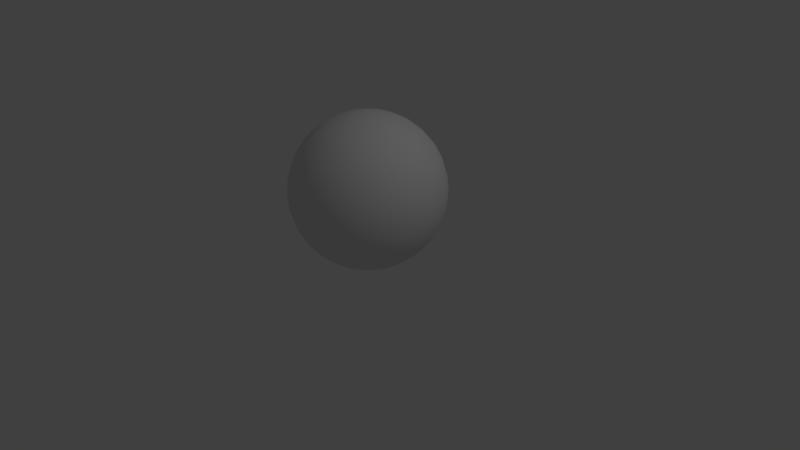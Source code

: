 # Source: BeachBall.blend  (saved by Blender 2.78.0; exported with 4.5.12 LTS)
import bpy
from mathutils import Matrix  # noqa: F401  (used for matrix-valued properties, if any)

bpy.ops.wm.read_factory_settings(use_empty=True)
scene = bpy.context.scene
scene.name = 'Scene'

# ---- collections
col_collection_1 = bpy.data.collections.new('Collection 1'); scene.collection.children.link(col_collection_1)

# ---- materials (node trees are filled in below, after node groups)
mat_material_001 = bpy.data.materials.new('Material.001')
mat_material_001.alpha_threshold = 0.0
mat_material_001.use_transparent_shadow = False
mat_material_001.roughness = 0.5

# ---- material node trees

# ---- world
world_world = bpy.data.worlds.new('World'); scene.world = world_world
world_world.color = (0.05088, 0.05088, 0.05088)
world_world.use_sun_shadow = False
world_world.sun_shadow_jitter_overblur = 0.0
world_world.cycles.sampling_method = 'MANUAL'

# ---- cameras
cam_camera = bpy.data.cameras.new('Camera')
cam_camera.clip_end = 100.0
cam_camera.lens = 35.0
cam_camera.sensor_width = 32.0
cam_camera.sensor_height = 18.0
cam_camera.ortho_scale = 7.314
cam_camera.dof.focus_distance = 0.0
cam_camera.dof.aperture_fstop = 128.0

# ---- lights
light_lamp = bpy.data.lights.new('Lamp', 'POINT')
light_lamp.transmission_factor = 0.0
light_lamp.cutoff_distance = 30.0
light_lamp.energy = 100.0
light_lamp.shadow_buffer_clip_start = 1.001
light_lamp.shadow_soft_size = 0.1
light_lamp.shadow_maximum_resolution = 0.006
light_lamp.use_absolute_resolution = True

# ---- meshes
me_sphere = bpy.data.meshes.new('Sphere')
me_sphere.from_pydata([(0.03806, 0.1913, 0.9808), (0.07466, 0.3753, 0.9239), (0.1084, 0.5449, 0.8315), (0.1379, 0.6935, 0.7071), (0.1622, 0.8155, 0.5556), (0.1802, 0.9061, 0.3827), (0.1913, 0.9619, 0.1951), (0.1951, 0.9808, 7.55e-08), (0.1913, 0.9619, -0.1951), (0.1802, 0.9061, -0.3827), (0.1622, 0.8155, -0.5556), (0.1379, 0.6935, -0.7071), (0.1084, 0.5449, -0.8315), (0.07466, 0.3753, -0.9239), (0.03806, 0.1913, -0.9808), (0.07466, 0.1802, 0.9808), (0.1464, 0.3536, 0.9239), (0.2126, 0.5133, 0.8315), (0.2706, 0.6533, 0.7071), (0.3182, 0.7682, 0.5556), (0.3536, 0.8536, 0.3827), (0.3753, 0.9061, 0.1951), (0.3827, 0.9239, 7.55e-08), (0.3753, 0.9061, -0.1951), (0.3536, 0.8536, -0.3827), (0.3182, 0.7682, -0.5556), (0.2706, 0.6533, -0.7071), (0.2126, 0.5133, -0.8315), (0.1464, 0.3536, -0.9239), (0.07466, 0.1802, -0.9808), (0.1084, 0.1622, 0.9808), (0.2126, 0.3182, 0.9239), (0.3087, 0.4619, 0.8315), (0.3928, 0.5879, 0.7071), (0.4619, 0.6913, 0.5556), (0.5133, 0.7682, 0.3827), (0.5449, 0.8155, 0.1951), (0.5556, 0.8315, 7.55e-08), (0.5449, 0.8155, -0.1951), (0.5133, 0.7682, -0.3827), (0.4619, 0.6913, -0.5556), (0.3928, 0.5879, -0.7071), (0.3087, 0.4619, -0.8315), (0.2126, 0.3182, -0.9239), (0.1084, 0.1622, -0.9808), (0.1379, 0.1379, 0.9808), (0.2706, 0.2706, 0.9239), (0.3928, 0.3928, 0.8315), (0.5, 0.5, 0.7071), (0.5879, 0.5879, 0.5556), (0.6533, 0.6533, 0.3827), (0.6935, 0.6935, 0.1951), (0.7071, 0.7071, 7.55e-08), (0.6935, 0.6935, -0.1951), (0.6533, 0.6533, -0.3827), (0.5879, 0.5879, -0.5556), (0.5, 0.5, -0.7071), (0.3928, 0.3928, -0.8315), (0.2706, 0.2706, -0.9239), (0.1379, 0.1379, -0.9808), (0.1622, 0.1084, 0.9808), (0.3182, 0.2126, 0.9239), (0.4619, 0.3087, 0.8315), (0.5879, 0.3928, 0.7071), (0.6913, 0.4619, 0.5556), (0.7682, 0.5133, 0.3827), (0.8155, 0.5449, 0.1951), (0.8315, 0.5556, 7.55e-08), (0.8155, 0.5449, -0.1951), (0.7682, 0.5133, -0.3827), (0.6913, 0.4619, -0.5556), (0.5879, 0.3928, -0.7071), (0.4619, 0.3087, -0.8315), (0.3182, 0.2126, -0.9239), (0.1622, 0.1084, -0.9808), (0.0, -3.258e-07, -1.0), (0.1802, 0.07466, 0.9808), (0.3536, 0.1464, 0.9239), (0.5133, 0.2126, 0.8315), (0.6533, 0.2706, 0.7071), (0.7682, 0.3182, 0.5556), (0.8536, 0.3536, 0.3827), (0.9061, 0.3753, 0.1951), (0.9239, 0.3827, 7.55e-08), (0.9061, 0.3753, -0.1951), (0.8536, 0.3536, -0.3827), (0.7682, 0.3182, -0.5556), (0.6533, 0.2706, -0.7071), (0.5133, 0.2126, -0.8315), (0.3536, 0.1464, -0.9239), (0.1802, 0.07466, -0.9808), (0.1913, 0.03806, 0.9808), (0.3753, 0.07466, 0.9239), (0.5449, 0.1084, 0.8315), (0.6935, 0.1379, 0.7071), (0.8155, 0.1622, 0.5556), (0.9061, 0.1802, 0.3827), (0.9619, 0.1913, 0.1951), (0.9808, 0.1951, 7.55e-08), (0.9619, 0.1913, -0.1951), (0.9061, 0.1802, -0.3827), (0.8155, 0.1622, -0.5556), (0.6935, 0.1379, -0.7071), (0.5449, 0.1084, -0.8315), (0.3753, 0.07466, -0.9239), (0.1913, 0.03806, -0.9808), (0.1951, -3.266e-07, 0.9808), (0.3827, -3.192e-07, 0.9239), (0.5556, -3.117e-07, 0.8315), (0.7071, -3.192e-07, 0.7071), (0.8315, -3.341e-07, 0.5556), (0.9239, -2.745e-07, 0.3827), (0.9808, -3.937e-07, 0.1951), (1.0, -3.788e-07, 7.55e-08), (0.9808, -3.937e-07, -0.1951), (0.9239, -2.298e-07, -0.3827), (0.8315, -3.341e-07, -0.5556), (0.7071, -3.192e-07, -0.7071), (0.5556, -3.415e-07, -0.8315), (0.3827, -3.043e-07, -0.9239), (0.1951, -3.08e-07, -0.9808), (0.1913, -0.03806, 0.9808), (0.3753, -0.07466, 0.9239), (0.5449, -0.1084, 0.8315), (0.6935, -0.138, 0.7071), (0.8155, -0.1622, 0.5556), (0.9061, -0.1802, 0.3827), (0.9619, -0.1913, 0.1951), (0.9808, -0.1951, 7.55e-08), (0.9619, -0.1913, -0.1951), (0.9061, -0.1802, -0.3827), (0.8155, -0.1622, -0.5556), (0.6935, -0.138, -0.7071), (0.5449, -0.1084, -0.8315), (0.3753, -0.07466, -0.9239), (0.1913, -0.03806, -0.9808), (0.1802, -0.07466, 0.9808), (0.3536, -0.1464, 0.9239), (0.5133, -0.2126, 0.8315), (0.6533, -0.2706, 0.7071), (0.7682, -0.3182, 0.5556), (0.8536, -0.3536, 0.3827), (0.9061, -0.3753, 0.1951), (0.9239, -0.3827, 7.55e-08), (0.9061, -0.3753, -0.1951), (0.8536, -0.3536, -0.3827), (0.7682, -0.3182, -0.5556), (0.6533, -0.2706, -0.7071), (0.5133, -0.2126, -0.8315), (0.3536, -0.1464, -0.9239), (0.1802, -0.07466, -0.9808), (0.1622, -0.1084, 0.9808), (0.3182, -0.2126, 0.9239), (0.4619, -0.3087, 0.8315), (0.5879, -0.3928, 0.7071), (0.6913, -0.4619, 0.5556), (0.7682, -0.5133, 0.3827), (0.8155, -0.5449, 0.1951), (0.8315, -0.5556, 7.55e-08), (0.8155, -0.5449, -0.1951), (0.7682, -0.5133, -0.3827), (0.6913, -0.4619, -0.5556), (0.5879, -0.3928, -0.7071), (0.4619, -0.3087, -0.8315), (0.3182, -0.2126, -0.9239), (0.1622, -0.1084, -0.9808), (0.1379, -0.138, 0.9808), (0.2706, -0.2706, 0.9239), (0.3928, -0.3928, 0.8315), (0.5, -0.5, 0.7071), (0.5879, -0.5879, 0.5556), (0.6533, -0.6533, 0.3827), (0.6935, -0.6935, 0.1951), (0.7071, -0.7071, 7.55e-08), (0.6935, -0.6935, -0.1951), (0.6533, -0.6533, -0.3827), (0.5879, -0.5879, -0.5556), (0.5, -0.5, -0.7071), (0.3928, -0.3928, -0.8315), (0.2706, -0.2706, -0.9239), (0.1379, -0.138, -0.9808), (0.1084, -0.1622, 0.9808), (0.2126, -0.3182, 0.9239), (0.3087, -0.4619, 0.8315), (0.3928, -0.5879, 0.7071), (0.4619, -0.6913, 0.5556), (0.5133, -0.7682, 0.3827), (0.5449, -0.8155, 0.1951), (0.5556, -0.8315, 7.55e-08), (0.5449, -0.8155, -0.1951), (0.5133, -0.7682, -0.3827), (0.4619, -0.6913, -0.5556), (0.3928, -0.5879, -0.7071), (0.3087, -0.4619, -0.8315), (0.2126, -0.3182, -0.9239), (0.1084, -0.1622, -0.9808), (0.07466, -0.1802, 0.9808), (0.1464, -0.3536, 0.9239), (0.2126, -0.5133, 0.8315), (0.2706, -0.6533, 0.7071), (0.3182, -0.7682, 0.5556), (0.3536, -0.8536, 0.3827), (0.3753, -0.9061, 0.1951), (0.3827, -0.9239, 7.55e-08), (0.3753, -0.9061, -0.1951), (0.3536, -0.8536, -0.3827), (0.3182, -0.7682, -0.5556), (0.2706, -0.6533, -0.7071), (0.2126, -0.5133, -0.8315), (0.1464, -0.3536, -0.9239), (0.07466, -0.1802, -0.9808), (0.03806, -0.1913, 0.9808), (0.07466, -0.3753, 0.9239), (0.1084, -0.5449, 0.8315), (0.1379, -0.6935, 0.7071), (0.1622, -0.8155, 0.5556), (0.1802, -0.9061, 0.3827), (0.1913, -0.9619, 0.1951), (0.1951, -0.9808, 7.55e-08), (0.1913, -0.9619, -0.1951), (0.1802, -0.9061, -0.3827), (0.1622, -0.8155, -0.5556), (0.1379, -0.6935, -0.7071), (0.1084, -0.5449, -0.8315), (0.07466, -0.3753, -0.9239), (0.03806, -0.1913, -0.9808), (-7.212e-09, -0.1951, 0.9808), (4.122e-08, -0.3827, 0.9239), (2.632e-08, -0.5556, 0.8315), (-2.584e-08, -0.7071, 0.7071), (-8.544e-08, -0.8315, 0.5556), (6.357e-08, -0.9239, 0.3827), (-8.544e-08, -0.9808, 0.1951), (-1.003e-07, -1.0, 7.55e-08), (-8.544e-08, -0.9808, -0.1951), (6.357e-08, -0.9239, -0.3827), (-8.544e-08, -0.8315, -0.5556), (-2.584e-08, -0.7071, -0.7071), (-1.094e-08, -0.5556, -0.8315), (3.964e-09, -0.3827, -0.9239), (3.964e-09, -0.1951, -0.9808), (-0.03806, -0.1913, 0.9808), (-0.07466, -0.3753, 0.9239), (-0.1084, -0.5449, 0.8315), (-0.1379, -0.6935, 0.7071), (-0.1622, -0.8155, 0.5556), (-0.1802, -0.9061, 0.3827), (-0.1913, -0.9619, 0.1951), (-0.1951, -0.9808, 7.55e-08), (-0.1913, -0.9619, -0.1951), (-0.1802, -0.9061, -0.3827), (-0.1622, -0.8155, -0.5556), (-0.1379, -0.6935, -0.7071), (-0.1084, -0.5449, -0.8315), (-0.07466, -0.3753, -0.9239), (-0.03806, -0.1913, -0.9808), (-0.07466, -0.1802, 0.9808), (-0.1464, -0.3536, 0.9239), (-0.2126, -0.5133, 0.8315), (-0.2706, -0.6533, 0.7071), (-0.3182, -0.7682, 0.5556), (-0.3536, -0.8536, 0.3827), (-0.3753, -0.9061, 0.1951), (-0.3827, -0.9239, 7.55e-08), (-0.3753, -0.9061, -0.1951), (-0.3536, -0.8536, -0.3827), (-0.3182, -0.7682, -0.5556), (-0.2706, -0.6533, -0.7071), (-0.2126, -0.5133, -0.8315), (-0.1464, -0.3536, -0.9239), (-0.07466, -0.1802, -0.9808), (-1.81e-07, -5.968e-07, 1.0), (-0.1084, -0.1622, 0.9808), (-0.2126, -0.3182, 0.9239), (-0.3087, -0.4619, 0.8315), (-0.3928, -0.5879, 0.7071), (-0.4619, -0.6913, 0.5556), (-0.5133, -0.7682, 0.3827), (-0.5449, -0.8155, 0.1951), (-0.5556, -0.8315, 7.55e-08), (-0.5449, -0.8155, -0.1951), (-0.5133, -0.7682, -0.3827), (-0.4619, -0.6913, -0.5556), (-0.3928, -0.5879, -0.7071), (-0.3087, -0.4619, -0.8315), (-0.2126, -0.3182, -0.9239), (-0.1084, -0.1622, -0.9808), (-0.1379, -0.138, 0.9808), (-0.2706, -0.2706, 0.9239), (-0.3928, -0.3928, 0.8315), (-0.5, -0.5, 0.7071), (-0.5879, -0.5879, 0.5556), (-0.6533, -0.6533, 0.3827), (-0.6935, -0.6935, 0.1951), (-0.7071, -0.7071, 7.55e-08), (-0.6935, -0.6935, -0.1951), (-0.6533, -0.6533, -0.3827), (-0.5879, -0.5879, -0.5556), (-0.5, -0.5, -0.7071), (-0.3928, -0.3928, -0.8315), (-0.2706, -0.2706, -0.9239), (-0.1379, -0.1379, -0.9808), (-0.1622, -0.1084, 0.9808), (-0.3182, -0.2126, 0.9239), (-0.4619, -0.3087, 0.8315), (-0.5879, -0.3928, 0.7071), (-0.6913, -0.4619, 0.5556), (-0.7682, -0.5133, 0.3827), (-0.8155, -0.5449, 0.1951), (-0.8315, -0.5556, 7.55e-08), (-0.8155, -0.5449, -0.1951), (-0.7682, -0.5133, -0.3827), (-0.6913, -0.4619, -0.5556), (-0.5879, -0.3928, -0.7071), (-0.4619, -0.3087, -0.8315), (-0.3182, -0.2126, -0.9239), (-0.1622, -0.1084, -0.9808), (-0.1802, -0.07466, 0.9808), (-0.3536, -0.1464, 0.9239), (-0.5133, -0.2126, 0.8315), (-0.6533, -0.2706, 0.7071), (-0.7682, -0.3182, 0.5556), (-0.8536, -0.3536, 0.3827), (-0.9061, -0.3753, 0.1951), (-0.9239, -0.3827, 7.55e-08), (-0.9061, -0.3753, -0.1951), (-0.8536, -0.3536, -0.3827), (-0.7682, -0.3182, -0.5556), (-0.6533, -0.2706, -0.7071), (-0.5133, -0.2126, -0.8315), (-0.3536, -0.1464, -0.9239), (-0.1802, -0.07466, -0.9808), (-0.1913, -0.03806, 0.9808), (-0.3753, -0.07466, 0.9239), (-0.5449, -0.1084, 0.8315), (-0.6935, -0.1379, 0.7071), (-0.8155, -0.1622, 0.5556), (-0.9061, -0.1802, 0.3827), (-0.9619, -0.1913, 0.1951), (-0.9808, -0.1951, 7.55e-08), (-0.9619, -0.1913, -0.1951), (-0.9061, -0.1802, -0.3827), (-0.8155, -0.1622, -0.5556), (-0.6935, -0.1379, -0.7071), (-0.5449, -0.1084, -0.8315), (-0.3753, -0.07466, -0.9239), (-0.1913, -0.03806, -0.9808), (-0.1951, -3.117e-07, 0.9808), (-0.3827, -2.819e-07, 0.9239), (-0.5556, -2.819e-07, 0.8315), (-0.7071, -1.851e-07, 0.7071), (-0.8315, -1.404e-07, 0.5556), (-0.9239, -3.192e-07, 0.3827), (-0.9808, -9.567e-08, 0.1951), (-1.0, -1.404e-07, 7.55e-08), (-0.9808, -9.567e-08, -0.1951), (-0.9239, -3.192e-07, -0.3827), (-0.8315, -1.404e-07, -0.5556), (-0.7071, -1.851e-07, -0.7071), (-0.5556, -2.596e-07, -0.8315), (-0.3827, -2.521e-07, -0.9239), (-0.1951, -3.155e-07, -0.9808), (-0.1913, 0.03806, 0.9808), (-0.3753, 0.07466, 0.9239), (-0.5449, 0.1084, 0.8315), (-0.6935, 0.1379, 0.7071), (-0.8155, 0.1622, 0.5556), (-0.9061, 0.1802, 0.3827), (-0.9619, 0.1913, 0.1951), (-0.9808, 0.1951, 7.55e-08), (-0.9619, 0.1913, -0.1951), (-0.9061, 0.1802, -0.3827), (-0.8155, 0.1622, -0.5556), (-0.6935, 0.1379, -0.7071), (-0.5449, 0.1084, -0.8315), (-0.3753, 0.07466, -0.9239), (-0.1913, 0.03806, -0.9808), (-0.1802, 0.07466, 0.9808), (-0.3536, 0.1464, 0.9239), (-0.5133, 0.2126, 0.8315), (-0.6533, 0.2706, 0.7071), (-0.7682, 0.3182, 0.5556), (-0.8536, 0.3536, 0.3827), (-0.9061, 0.3753, 0.1951), (-0.9239, 0.3827, 7.55e-08), (-0.9061, 0.3753, -0.1951), (-0.8536, 0.3536, -0.3827), (-0.7682, 0.3182, -0.5556), (-0.6533, 0.2706, -0.7071), (-0.5133, 0.2126, -0.8315), (-0.3536, 0.1464, -0.9239), (-0.1802, 0.07466, -0.9808), (-0.1622, 0.1084, 0.9808), (-0.3182, 0.2126, 0.9239), (-0.4619, 0.3087, 0.8315), (-0.5879, 0.3928, 0.7071), (-0.6913, 0.4619, 0.5556), (-0.7682, 0.5133, 0.3827), (-0.8155, 0.5449, 0.1951), (-0.8315, 0.5556, 7.55e-08), (-0.8155, 0.5449, -0.1951), (-0.7682, 0.5133, -0.3827), (-0.6913, 0.4619, -0.5556), (-0.5879, 0.3928, -0.7071), (-0.4619, 0.3087, -0.8315), (-0.3182, 0.2126, -0.9239), (-0.1622, 0.1084, -0.9808), (-0.1379, 0.1379, 0.9808), (-0.2706, 0.2706, 0.9239), (-0.3928, 0.3928, 0.8315), (-0.5, 0.5, 0.7071), (-0.5879, 0.5879, 0.5556), (-0.6533, 0.6533, 0.3827), (-0.6935, 0.6935, 0.1951), (-0.7071, 0.7071, 7.55e-08), (-0.6935, 0.6935, -0.1951), (-0.6533, 0.6533, -0.3827), (-0.5879, 0.5879, -0.5556), (-0.5, 0.5, -0.7071), (-0.3928, 0.3928, -0.8315), (-0.2706, 0.2706, -0.9239), (-0.1379, 0.1379, -0.9808), (-0.1084, 0.1622, 0.9808), (-0.2126, 0.3182, 0.9239), (-0.3087, 0.4619, 0.8315), (-0.3928, 0.5879, 0.7071), (-0.4619, 0.6913, 0.5556), (-0.5133, 0.7682, 0.3827), (-0.5449, 0.8155, 0.1951), (-0.5556, 0.8315, 7.55e-08), (-0.5449, 0.8155, -0.1951), (-0.5133, 0.7682, -0.3827), (-0.4619, 0.6913, -0.5556), (-0.3928, 0.5879, -0.7071), (-0.3087, 0.4619, -0.8315), (-0.2126, 0.3182, -0.9239), (-0.1084, 0.1622, -0.9808), (-0.07466, 0.1802, 0.9808), (-0.1464, 0.3536, 0.9239), (-0.2126, 0.5133, 0.8315), (-0.2706, 0.6533, 0.7071), (-0.3182, 0.7682, 0.5556), (-0.3536, 0.8536, 0.3827), (-0.3753, 0.9061, 0.1951), (-0.3827, 0.9239, 7.55e-08), (-0.3753, 0.9061, -0.1951), (-0.3536, 0.8536, -0.3827), (-0.3182, 0.7682, -0.5556), (-0.2706, 0.6533, -0.7071), (-0.2126, 0.5133, -0.8315), (-0.1464, 0.3536, -0.9239), (-0.07466, 0.1802, -0.9808), (-0.03806, 0.1913, 0.9808), (-0.07466, 0.3753, 0.9239), (-0.1084, 0.5449, 0.8315), (-0.1379, 0.6935, 0.7071), (-0.1622, 0.8155, 0.5556), (-0.1802, 0.9061, 0.3827), (-0.1913, 0.9619, 0.1951), (-0.1951, 0.9808, 7.55e-08), (-0.1913, 0.9619, -0.1951), (-0.1802, 0.9061, -0.3827), (-0.1622, 0.8155, -0.5556), (-0.1379, 0.6935, -0.7071), (-0.1084, 0.5449, -0.8315), (-0.07466, 0.3753, -0.9239), (-0.03806, 0.1913, -0.9808), (3.749e-08, 0.1951, 0.9808), (7.847e-08, 0.3827, 0.9239), (1.083e-07, 0.5556, 0.8315), (1.53e-07, 0.7071, 0.7071), (2.722e-07, 0.8315, 0.5556), (6.357e-08, 0.9239, 0.3827), (2.573e-07, 0.9808, 0.1951), (2.722e-07, 1.0, 7.55e-08), (2.573e-07, 0.9808, -0.1951), (6.357e-08, 0.9239, -0.3827), (2.722e-07, 0.8315, -0.5556), (1.53e-07, 0.7071, -0.7071), (1.232e-07, 0.5556, -0.8315), (7.847e-08, 0.3827, -0.9239), (1.514e-08, 0.1951, -0.9808)], [], [(480, 479, 12, 13), (473, 472, 5, 6), (481, 480, 13, 14), (474, 473, 6, 7), (467, 271, 0), (75, 481, 14), (475, 474, 7, 8), (468, 467, 0, 1), (476, 475, 8, 9), (469, 468, 1, 2), (477, 476, 9, 10), (470, 469, 2, 3), (478, 477, 10, 11), (471, 470, 3, 4), (479, 478, 11, 12), (472, 471, 4, 5), (12, 11, 26, 27), (5, 4, 19, 20), (13, 12, 27, 28), (6, 5, 20, 21), (14, 13, 28, 29), (7, 6, 21, 22), (0, 271, 15), (75, 14, 29), (8, 7, 22, 23), (1, 0, 15, 16), (9, 8, 23, 24), (2, 1, 16, 17), (10, 9, 24, 25), (3, 2, 17, 18), (11, 10, 25, 26), (4, 3, 18, 19), (16, 15, 30, 31), (24, 23, 38, 39), (17, 16, 31, 32), (25, 24, 39, 40), (18, 17, 32, 33), (26, 25, 40, 41), (19, 18, 33, 34), (27, 26, 41, 42), (20, 19, 34, 35), (28, 27, 42, 43), (21, 20, 35, 36), (29, 28, 43, 44), (22, 21, 36, 37), (15, 271, 30), (75, 29, 44), (23, 22, 37, 38), (35, 34, 49, 50), (43, 42, 57, 58), (36, 35, 50, 51), (44, 43, 58, 59), (37, 36, 51, 52), (30, 271, 45), (75, 44, 59), (38, 37, 52, 53), (31, 30, 45, 46), (39, 38, 53, 54), (32, 31, 46, 47), (40, 39, 54, 55), (33, 32, 47, 48), (41, 40, 55, 56), (34, 33, 48, 49), (42, 41, 56, 57), (54, 53, 68, 69), (47, 46, 61, 62), (55, 54, 69, 70), (48, 47, 62, 63), (56, 55, 70, 71), (49, 48, 63, 64), (57, 56, 71, 72), (50, 49, 64, 65), (58, 57, 72, 73), (51, 50, 65, 66), (59, 58, 73, 74), (52, 51, 66, 67), (45, 271, 60), (75, 59, 74), (53, 52, 67, 68), (46, 45, 60, 61), (73, 72, 88, 89), (66, 65, 81, 82), (74, 73, 89, 90), (67, 66, 82, 83), (60, 271, 76), (75, 74, 90), (68, 67, 83, 84), (61, 60, 76, 77), (69, 68, 84, 85), (62, 61, 77, 78), (70, 69, 85, 86), (63, 62, 78, 79), (71, 70, 86, 87), (64, 63, 79, 80), (72, 71, 87, 88), (65, 64, 80, 81), (86, 85, 100, 101), (79, 78, 93, 94), (87, 86, 101, 102), (80, 79, 94, 95), (88, 87, 102, 103), (81, 80, 95, 96), (89, 88, 103, 104), (82, 81, 96, 97), (90, 89, 104, 105), (83, 82, 97, 98), (76, 271, 91), (75, 90, 105), (84, 83, 98, 99), (77, 76, 91, 92), (85, 84, 99, 100), (78, 77, 92, 93), (105, 104, 119, 120), (98, 97, 112, 113), (91, 271, 106), (75, 105, 120), (99, 98, 113, 114), (92, 91, 106, 107), (100, 99, 114, 115), (93, 92, 107, 108), (101, 100, 115, 116), (94, 93, 108, 109), (102, 101, 116, 117), (95, 94, 109, 110), (103, 102, 117, 118), (96, 95, 110, 111), (104, 103, 118, 119), (97, 96, 111, 112), (109, 108, 123, 124), (117, 116, 131, 132), (110, 109, 124, 125), (118, 117, 132, 133), (111, 110, 125, 126), (119, 118, 133, 134), (112, 111, 126, 127), (120, 119, 134, 135), (113, 112, 127, 128), (106, 271, 121), (75, 120, 135), (114, 113, 128, 129), (107, 106, 121, 122), (115, 114, 129, 130), (108, 107, 122, 123), (116, 115, 130, 131), (128, 127, 142, 143), (121, 271, 136), (75, 135, 150), (129, 128, 143, 144), (122, 121, 136, 137), (130, 129, 144, 145), (123, 122, 137, 138), (131, 130, 145, 146), (124, 123, 138, 139), (132, 131, 146, 147), (125, 124, 139, 140), (133, 132, 147, 148), (126, 125, 140, 141), (134, 133, 148, 149), (127, 126, 141, 142), (135, 134, 149, 150), (147, 146, 161, 162), (140, 139, 154, 155), (148, 147, 162, 163), (141, 140, 155, 156), (149, 148, 163, 164), (142, 141, 156, 157), (150, 149, 164, 165), (143, 142, 157, 158), (136, 271, 151), (75, 150, 165), (144, 143, 158, 159), (137, 136, 151, 152), (145, 144, 159, 160), (138, 137, 152, 153), (146, 145, 160, 161), (139, 138, 153, 154), (151, 271, 166), (75, 165, 180), (159, 158, 173, 174), (152, 151, 166, 167), (160, 159, 174, 175), (153, 152, 167, 168), (161, 160, 175, 176), (154, 153, 168, 169), (162, 161, 176, 177), (155, 154, 169, 170), (163, 162, 177, 178), (156, 155, 170, 171), (164, 163, 178, 179), (157, 156, 171, 172), (165, 164, 179, 180), (158, 157, 172, 173), (170, 169, 184, 185), (178, 177, 192, 193), (171, 170, 185, 186), (179, 178, 193, 194), (172, 171, 186, 187), (180, 179, 194, 195), (173, 172, 187, 188), (166, 271, 181), (75, 180, 195), (174, 173, 188, 189), (167, 166, 181, 182), (175, 174, 189, 190), (168, 167, 182, 183), (176, 175, 190, 191), (169, 168, 183, 184), (177, 176, 191, 192), (189, 188, 203, 204), (182, 181, 196, 197), (190, 189, 204, 205), (183, 182, 197, 198), (191, 190, 205, 206), (184, 183, 198, 199), (192, 191, 206, 207), (185, 184, 199, 200), (193, 192, 207, 208), (186, 185, 200, 201), (194, 193, 208, 209), (187, 186, 201, 202), (195, 194, 209, 210), (188, 187, 202, 203), (181, 271, 196), (75, 195, 210), (208, 207, 222, 223), (201, 200, 215, 216), (209, 208, 223, 224), (202, 201, 216, 217), (210, 209, 224, 225), (203, 202, 217, 218), (196, 271, 211), (75, 210, 225), (204, 203, 218, 219), (197, 196, 211, 212), (205, 204, 219, 220), (198, 197, 212, 213), (206, 205, 220, 221), (199, 198, 213, 214), (207, 206, 221, 222), (200, 199, 214, 215), (220, 219, 234, 235), (213, 212, 227, 228), (221, 220, 235, 236), (214, 213, 228, 229), (222, 221, 236, 237), (215, 214, 229, 230), (223, 222, 237, 238), (216, 215, 230, 231), (224, 223, 238, 239), (217, 216, 231, 232), (225, 224, 239, 240), (218, 217, 232, 233), (211, 271, 226), (75, 225, 240), (219, 218, 233, 234), (212, 211, 226, 227), (239, 238, 253, 254), (232, 231, 246, 247), (240, 239, 254, 255), (233, 232, 247, 248), (226, 271, 241), (75, 240, 255), (234, 233, 248, 249), (227, 226, 241, 242), (235, 234, 249, 250), (228, 227, 242, 243), (236, 235, 250, 251), (229, 228, 243, 244), (237, 236, 251, 252), (230, 229, 244, 245), (238, 237, 252, 253), (231, 230, 245, 246), (243, 242, 257, 258), (251, 250, 265, 266), (244, 243, 258, 259), (252, 251, 266, 267), (245, 244, 259, 260), (253, 252, 267, 268), (246, 245, 260, 261), (254, 253, 268, 269), (247, 246, 261, 262), (255, 254, 269, 270), (248, 247, 262, 263), (241, 271, 256), (75, 255, 270), (249, 248, 263, 264), (242, 241, 256, 257), (250, 249, 264, 265), (262, 261, 277, 278), (270, 269, 285, 286), (263, 262, 278, 279), (256, 271, 272), (75, 270, 286), (264, 263, 279, 280), (257, 256, 272, 273), (265, 264, 280, 281), (258, 257, 273, 274), (266, 265, 281, 282), (259, 258, 274, 275), (267, 266, 282, 283), (260, 259, 275, 276), (268, 267, 283, 284), (261, 260, 276, 277), (269, 268, 284, 285), (282, 281, 296, 297), (275, 274, 289, 290), (283, 282, 297, 298), (276, 275, 290, 291), (284, 283, 298, 299), (277, 276, 291, 292), (285, 284, 299, 300), (278, 277, 292, 293), (286, 285, 300, 301), (279, 278, 293, 294), (272, 271, 287), (75, 286, 301), (280, 279, 294, 295), (273, 272, 287, 288), (281, 280, 295, 296), (274, 273, 288, 289), (301, 300, 315, 316), (294, 293, 308, 309), (287, 271, 302), (75, 301, 316), (295, 294, 309, 310), (288, 287, 302, 303), (296, 295, 310, 311), (289, 288, 303, 304), (297, 296, 311, 312), (290, 289, 304, 305), (298, 297, 312, 313), (291, 290, 305, 306), (299, 298, 313, 314), (292, 291, 306, 307), (300, 299, 314, 315), (293, 292, 307, 308), (305, 304, 319, 320), (313, 312, 327, 328), (306, 305, 320, 321), (314, 313, 328, 329), (307, 306, 321, 322), (315, 314, 329, 330), (308, 307, 322, 323), (316, 315, 330, 331), (309, 308, 323, 324), (302, 271, 317), (75, 316, 331), (310, 309, 324, 325), (303, 302, 317, 318), (311, 310, 325, 326), (304, 303, 318, 319), (312, 311, 326, 327), (324, 323, 338, 339), (317, 271, 332), (75, 331, 346), (325, 324, 339, 340), (318, 317, 332, 333), (326, 325, 340, 341), (319, 318, 333, 334), (327, 326, 341, 342), (320, 319, 334, 335), (328, 327, 342, 343), (321, 320, 335, 336), (329, 328, 343, 344), (322, 321, 336, 337), (330, 329, 344, 345), (323, 322, 337, 338), (331, 330, 345, 346), (343, 342, 357, 358), (336, 335, 350, 351), (344, 343, 358, 359), (337, 336, 351, 352), (345, 344, 359, 360), (338, 337, 352, 353), (346, 345, 360, 361), (339, 338, 353, 354), (332, 271, 347), (75, 346, 361), (340, 339, 354, 355), (333, 332, 347, 348), (341, 340, 355, 356), (334, 333, 348, 349), (342, 341, 356, 357), (335, 334, 349, 350), (75, 361, 376), (355, 354, 369, 370), (348, 347, 362, 363), (356, 355, 370, 371), (349, 348, 363, 364), (357, 356, 371, 372), (350, 349, 364, 365), (358, 357, 372, 373), (351, 350, 365, 366), (359, 358, 373, 374), (352, 351, 366, 367), (360, 359, 374, 375), (353, 352, 367, 368), (361, 360, 375, 376), (354, 353, 368, 369), (347, 271, 362), (374, 373, 388, 389), (367, 366, 381, 382), (375, 374, 389, 390), (368, 367, 382, 383), (376, 375, 390, 391), (369, 368, 383, 384), (362, 271, 377), (75, 376, 391), (370, 369, 384, 385), (363, 362, 377, 378), (371, 370, 385, 386), (364, 363, 378, 379), (372, 371, 386, 387), (365, 364, 379, 380), (373, 372, 387, 388), (366, 365, 380, 381), (378, 377, 392, 393), (386, 385, 400, 401), (379, 378, 393, 394), (387, 386, 401, 402), (380, 379, 394, 395), (388, 387, 402, 403), (381, 380, 395, 396), (389, 388, 403, 404), (382, 381, 396, 397), (390, 389, 404, 405), (383, 382, 397, 398), (391, 390, 405, 406), (384, 383, 398, 399), (377, 271, 392), (75, 391, 406), (385, 384, 399, 400), (397, 396, 411, 412), (405, 404, 419, 420), (398, 397, 412, 413), (406, 405, 420, 421), (399, 398, 413, 414), (392, 271, 407), (75, 406, 421), (400, 399, 414, 415), (393, 392, 407, 408), (401, 400, 415, 416), (394, 393, 408, 409), (402, 401, 416, 417), (395, 394, 409, 410), (403, 402, 417, 418), (396, 395, 410, 411), (404, 403, 418, 419), (416, 415, 430, 431), (409, 408, 423, 424), (417, 416, 431, 432), (410, 409, 424, 425), (418, 417, 432, 433), (411, 410, 425, 426), (419, 418, 433, 434), (412, 411, 426, 427), (420, 419, 434, 435), (413, 412, 427, 428), (421, 420, 435, 436), (414, 413, 428, 429), (407, 271, 422), (75, 421, 436), (415, 414, 429, 430), (408, 407, 422, 423), (435, 434, 449, 450), (428, 427, 442, 443), (436, 435, 450, 451), (429, 428, 443, 444), (422, 271, 437), (75, 436, 451), (430, 429, 444, 445), (423, 422, 437, 438), (431, 430, 445, 446), (424, 423, 438, 439), (432, 431, 446, 447), (425, 424, 439, 440), (433, 432, 447, 448), (426, 425, 440, 441), (434, 433, 448, 449), (427, 426, 441, 442), (439, 438, 453, 454), (447, 446, 461, 462), (440, 439, 454, 455), (448, 447, 462, 463), (441, 440, 455, 456), (449, 448, 463, 464), (442, 441, 456, 457), (450, 449, 464, 465), (443, 442, 457, 458), (451, 450, 465, 466), (444, 443, 458, 459), (437, 271, 452), (75, 451, 466), (445, 444, 459, 460), (438, 437, 452, 453), (446, 445, 460, 461), (458, 457, 472, 473), (466, 465, 480, 481), (459, 458, 473, 474), (452, 271, 467), (75, 466, 481), (460, 459, 474, 475), (453, 452, 467, 468), (461, 460, 475, 476), (454, 453, 468, 469), (462, 461, 476, 477), (455, 454, 469, 470), (463, 462, 477, 478), (456, 455, 470, 471), (464, 463, 478, 479), (457, 456, 471, 472), (465, 464, 479, 480)])
me_sphere.polygons.foreach_set('use_smooth', [True] * 512)
_uv = me_sphere.uv_layers.new(name='UVMap')
_uv.uv.foreach_set('vector', [0.07671, 0.2995, 0.08019, 0.311, 0.07371, 0.3122, 0.07225, 0.3005, 0.08712, 0.3825, 0.0852, 0.3944, 0.07444, 0.3928, 0.07551, 0.3813, 0.07286, 0.2881, 0.07671, 0.2995, 0.07225, 0.3005, 0.07059, 0.2887, 0.088, 0.3703, 0.08712, 0.3825, 0.07551, 0.3813, 0.07621, 0.3699, 0.06583, 0.4502, 0.06089, 0.4608, 0.06367, 0.4495, 0.06882, 0.2768, 0.07286, 0.2881, 0.07059, 0.2887, 0.088, 0.3583, 0.088, 0.3703, 0.07621, 0.3699, 0.07646, 0.3585, 0.07061, 0.4395, 0.06583, 0.4502, 0.06367, 0.4495, 0.06636, 0.4381, 0.08716, 0.3463, 0.088, 0.3583, 0.07646, 0.3585, 0.07631, 0.347, 0.07507, 0.4286, 0.07061, 0.4395, 0.06636, 0.4381, 0.06884, 0.4268, 0.08552, 0.3344, 0.08716, 0.3463, 0.07631, 0.347, 0.07578, 0.3355, 0.07907, 0.4175, 0.07507, 0.4286, 0.06884, 0.4268, 0.07105, 0.4155, 0.08317, 0.3226, 0.08552, 0.3344, 0.07578, 0.3355, 0.0749, 0.3239, 0.08248, 0.4061, 0.07907, 0.4175, 0.07105, 0.4155, 0.07293, 0.4041, 0.08019, 0.311, 0.08317, 0.3226, 0.0749, 0.3239, 0.07371, 0.3122, 0.0852, 0.3944, 0.08248, 0.4061, 0.07293, 0.4041, 0.07444, 0.3928, 0.07371, 0.3122, 0.0749, 0.3239, 0.06668, 0.3241, 0.06718, 0.3125, 0.07444, 0.3928, 0.07293, 0.4041, 0.06348, 0.4033, 0.06397, 0.392, 0.07225, 0.3005, 0.07371, 0.3122, 0.06718, 0.3125, 0.0677, 0.3007, 0.07551, 0.3813, 0.07444, 0.3928, 0.06397, 0.392, 0.06443, 0.3807, 0.07059, 0.2887, 0.07225, 0.3005, 0.0677, 0.3007, 0.06826, 0.2888, 0.07621, 0.3699, 0.07551, 0.3813, 0.06443, 0.3807, 0.06488, 0.3695, 0.06367, 0.4495, 0.06089, 0.4608, 0.06142, 0.4492, 0.06882, 0.2768, 0.07059, 0.2887, 0.06826, 0.2888, 0.07646, 0.3585, 0.07621, 0.3699, 0.06488, 0.3695, 0.06532, 0.3583, 0.06636, 0.4381, 0.06367, 0.4495, 0.06142, 0.4492, 0.06195, 0.4375, 0.07631, 0.347, 0.07646, 0.3585, 0.06532, 0.3583, 0.06576, 0.347, 0.06884, 0.4268, 0.06636, 0.4381, 0.06195, 0.4375, 0.06247, 0.426, 0.07578, 0.3355, 0.07631, 0.347, 0.06576, 0.347, 0.06621, 0.3356, 0.07105, 0.4155, 0.06884, 0.4268, 0.06247, 0.426, 0.06298, 0.4146, 0.0749, 0.3239, 0.07578, 0.3355, 0.06621, 0.3356, 0.06668, 0.3241, 0.07293, 0.4041, 0.07105, 0.4155, 0.06298, 0.4146, 0.06348, 0.4033, 0.06195, 0.4375, 0.06142, 0.4492, 0.05915, 0.4493, 0.05751, 0.4377, 0.06576, 0.347, 0.06532, 0.3583, 0.05419, 0.3577, 0.05522, 0.3462, 0.06247, 0.426, 0.06195, 0.4375, 0.05751, 0.4377, 0.05607, 0.4262, 0.06621, 0.3356, 0.06576, 0.347, 0.05522, 0.3462, 0.05666, 0.3348, 0.06298, 0.4146, 0.06247, 0.426, 0.05607, 0.4262, 0.05488, 0.4148, 0.06668, 0.3241, 0.06621, 0.3356, 0.05666, 0.3348, 0.05848, 0.3232, 0.06348, 0.4033, 0.06298, 0.4146, 0.05488, 0.4148, 0.05401, 0.4034, 0.06718, 0.3125, 0.06668, 0.3241, 0.05848, 0.3232, 0.06068, 0.3117, 0.06397, 0.392, 0.06348, 0.4033, 0.05401, 0.4034, 0.05349, 0.3919, 0.0677, 0.3007, 0.06718, 0.3125, 0.06068, 0.3117, 0.06319, 0.3001, 0.06443, 0.3807, 0.06397, 0.392, 0.05349, 0.3919, 0.05333, 0.3805, 0.06826, 0.2888, 0.0677, 0.3007, 0.06319, 0.3001, 0.06595, 0.2885, 0.06488, 0.3695, 0.06443, 0.3807, 0.05333, 0.3805, 0.05357, 0.3691, 0.06142, 0.4492, 0.06089, 0.4608, 0.05915, 0.4493, 0.06882, 0.2768, 0.06826, 0.2888, 0.06595, 0.2885, 0.06532, 0.3583, 0.06488, 0.3695, 0.05357, 0.3691, 0.05419, 0.3577, 0.05349, 0.3919, 0.05401, 0.4034, 0.04438, 0.4045, 0.04272, 0.3927, 0.06319, 0.3001, 0.06068, 0.3117, 0.05429, 0.3098, 0.05883, 0.2987, 0.05333, 0.3805, 0.05349, 0.3919, 0.04272, 0.3927, 0.04186, 0.3807, 0.06595, 0.2885, 0.06319, 0.3001, 0.05883, 0.2987, 0.06373, 0.2877, 0.05357, 0.3691, 0.05333, 0.3805, 0.04186, 0.3807, 0.04184, 0.3687, 0.05915, 0.4493, 0.06089, 0.4608, 0.05693, 0.4498, 0.06882, 0.2768, 0.06595, 0.2885, 0.06373, 0.2877, 0.05419, 0.3577, 0.05357, 0.3691, 0.04184, 0.3687, 0.0427, 0.3567, 0.05751, 0.4377, 0.05915, 0.4493, 0.05693, 0.4498, 0.05315, 0.4387, 0.05522, 0.3462, 0.05419, 0.3577, 0.0427, 0.3567, 0.04441, 0.3447, 0.05607, 0.4262, 0.05751, 0.4377, 0.05315, 0.4387, 0.04971, 0.4275, 0.05666, 0.3348, 0.05522, 0.3462, 0.04441, 0.3447, 0.04697, 0.3329, 0.05488, 0.4148, 0.05607, 0.4262, 0.04971, 0.4275, 0.04674, 0.4161, 0.05848, 0.3232, 0.05666, 0.3348, 0.04697, 0.3329, 0.05029, 0.3212, 0.05401, 0.4034, 0.05488, 0.4148, 0.04674, 0.4161, 0.04438, 0.4045, 0.06068, 0.3117, 0.05848, 0.3232, 0.05029, 0.3212, 0.05429, 0.3098, 0.7986, 0.09389, 0.7996, 0.1085, 0.7856, 0.1087, 0.7854, 0.09476, 0.7844, 0.1947, 0.7789, 0.2083, 0.7736, 0.2066, 0.7767, 0.1925, 0.7966, 0.07942, 0.7986, 0.09389, 0.7854, 0.09476, 0.7848, 0.08076, 0.7893, 0.1808, 0.7844, 0.1947, 0.7767, 0.1925, 0.7793, 0.1784, 0.7938, 0.0651, 0.7966, 0.07942, 0.7848, 0.08076, 0.7837, 0.06668, 0.7934, 0.1667, 0.7893, 0.1808, 0.7793, 0.1784, 0.7816, 0.1644, 0.7901, 0.05097, 0.7938, 0.0651, 0.7837, 0.06668, 0.7823, 0.0525, 0.7965, 0.1523, 0.7934, 0.1667, 0.7816, 0.1644, 0.7833, 0.1505, 0.7859, 0.03701, 0.7901, 0.05097, 0.7823, 0.0525, 0.7805, 0.03823, 0.7986, 0.1378, 0.7965, 0.1523, 0.7833, 0.1505, 0.7846, 0.1365, 0.7812, 0.02319, 0.7859, 0.03701, 0.7805, 0.03823, 0.7785, 0.02386, 0.7996, 0.1231, 0.7986, 0.1378, 0.7846, 0.1365, 0.7853, 0.1226, 0.773, 0.2216, 0.7668, 0.2349, 0.7703, 0.2207, 0.7763, 0.009445, 0.7812, 0.02319, 0.7785, 0.02386, 0.7996, 0.1085, 0.7996, 0.1231, 0.7853, 0.1226, 0.7856, 0.1087, 0.7789, 0.2083, 0.773, 0.2216, 0.7703, 0.2207, 0.7736, 0.2066, 0.7805, 0.03823, 0.7823, 0.0525, 0.7743, 0.05278, 0.775, 0.03846, 0.7846, 0.1365, 0.7833, 0.1505, 0.7705, 0.1496, 0.771, 0.1358, 0.7785, 0.02386, 0.7805, 0.03823, 0.775, 0.03846, 0.7756, 0.024, 0.7853, 0.1226, 0.7846, 0.1365, 0.771, 0.1358, 0.7715, 0.1222, 0.7703, 0.2207, 0.7668, 0.2349, 0.7675, 0.2203, 0.7763, 0.009445, 0.7785, 0.02386, 0.7756, 0.024, 0.7856, 0.1087, 0.7853, 0.1226, 0.7715, 0.1222, 0.7721, 0.1085, 0.7736, 0.2066, 0.7703, 0.2207, 0.7675, 0.2203, 0.7681, 0.2058, 0.7854, 0.09476, 0.7856, 0.1087, 0.7721, 0.1085, 0.7726, 0.09474, 0.7767, 0.1925, 0.7736, 0.2066, 0.7681, 0.2058, 0.7688, 0.1915, 0.7848, 0.08076, 0.7854, 0.09476, 0.7726, 0.09474, 0.7731, 0.08091, 0.7793, 0.1784, 0.7767, 0.1925, 0.7688, 0.1915, 0.7694, 0.1774, 0.7837, 0.06668, 0.7848, 0.08076, 0.7731, 0.08091, 0.7737, 0.06693, 0.7816, 0.1644, 0.7793, 0.1784, 0.7694, 0.1774, 0.77, 0.1634, 0.7823, 0.0525, 0.7837, 0.06668, 0.7737, 0.06693, 0.7743, 0.05278, 0.7833, 0.1505, 0.7816, 0.1644, 0.77, 0.1634, 0.7705, 0.1496, 0.7731, 0.08091, 0.7726, 0.09474, 0.7598, 0.09385, 0.7615, 0.07989, 0.7694, 0.1774, 0.7688, 0.1915, 0.7608, 0.1918, 0.7594, 0.1776, 0.7737, 0.06693, 0.7731, 0.08091, 0.7615, 0.07989, 0.7637, 0.06588, 0.77, 0.1634, 0.7694, 0.1774, 0.7594, 0.1776, 0.7583, 0.1635, 0.7743, 0.05278, 0.7737, 0.06693, 0.7637, 0.06588, 0.7664, 0.05182, 0.7705, 0.1496, 0.77, 0.1634, 0.7583, 0.1635, 0.7577, 0.1495, 0.775, 0.03846, 0.7743, 0.05278, 0.7664, 0.05182, 0.7695, 0.03772, 0.771, 0.1358, 0.7705, 0.1496, 0.7577, 0.1495, 0.7575, 0.1356, 0.7756, 0.024, 0.775, 0.03846, 0.7695, 0.03772, 0.7728, 0.02359, 0.7715, 0.1222, 0.771, 0.1358, 0.7575, 0.1356, 0.7578, 0.1217, 0.7675, 0.2203, 0.7668, 0.2349, 0.7646, 0.2204, 0.7763, 0.009445, 0.7756, 0.024, 0.7728, 0.02359, 0.7721, 0.1085, 0.7715, 0.1222, 0.7578, 0.1217, 0.7585, 0.1078, 0.7681, 0.2058, 0.7675, 0.2203, 0.7646, 0.2204, 0.7626, 0.2061, 0.7726, 0.09474, 0.7721, 0.1085, 0.7585, 0.1078, 0.7598, 0.09385, 0.7688, 0.1915, 0.7681, 0.2058, 0.7626, 0.2061, 0.7608, 0.1918, 0.7728, 0.02359, 0.7695, 0.03772, 0.7642, 0.03601, 0.7701, 0.02266, 0.7578, 0.1217, 0.7575, 0.1356, 0.7435, 0.1358, 0.7435, 0.1212, 0.7646, 0.2204, 0.7668, 0.2349, 0.7619, 0.2211, 0.7763, 0.009445, 0.7728, 0.02359, 0.7701, 0.02266, 0.7585, 0.1078, 0.7578, 0.1217, 0.7435, 0.1212, 0.7445, 0.1066, 0.7626, 0.2061, 0.7646, 0.2204, 0.7619, 0.2211, 0.7572, 0.2073, 0.7598, 0.09385, 0.7585, 0.1078, 0.7445, 0.1066, 0.7466, 0.092, 0.7608, 0.1918, 0.7626, 0.2061, 0.7572, 0.2073, 0.7529, 0.1933, 0.7615, 0.07989, 0.7598, 0.09385, 0.7466, 0.092, 0.7497, 0.07762, 0.7594, 0.1776, 0.7608, 0.1918, 0.7529, 0.1933, 0.7493, 0.1792, 0.7637, 0.06588, 0.7615, 0.07989, 0.7497, 0.07762, 0.7538, 0.06346, 0.7583, 0.1635, 0.7594, 0.1776, 0.7493, 0.1792, 0.7465, 0.1649, 0.7664, 0.05182, 0.7637, 0.06588, 0.7538, 0.06346, 0.7586, 0.04959, 0.7577, 0.1495, 0.7583, 0.1635, 0.7465, 0.1649, 0.7445, 0.1504, 0.7695, 0.03772, 0.7664, 0.05182, 0.7586, 0.04959, 0.7642, 0.03601, 0.7575, 0.1356, 0.7577, 0.1495, 0.7445, 0.1504, 0.7435, 0.1358, 0.3332, 0.6731, 0.3289, 0.6853, 0.3221, 0.6834, 0.3244, 0.6709, 0.3372, 0.5707, 0.3397, 0.5834, 0.3292, 0.5846, 0.3283, 0.5721, 0.3368, 0.6606, 0.3332, 0.6731, 0.3244, 0.6709, 0.3264, 0.6586, 0.334, 0.5582, 0.3372, 0.5707, 0.3283, 0.5721, 0.327, 0.5596, 0.3396, 0.6478, 0.3368, 0.6606, 0.3264, 0.6586, 0.3279, 0.6462, 0.3302, 0.5459, 0.334, 0.5582, 0.327, 0.5596, 0.3254, 0.547, 0.3414, 0.635, 0.3396, 0.6478, 0.3279, 0.6462, 0.329, 0.6339, 0.3261, 0.5337, 0.3302, 0.5459, 0.3254, 0.547, 0.3237, 0.5343, 0.3423, 0.622, 0.3414, 0.635, 0.329, 0.6339, 0.3297, 0.6216, 0.3188, 0.7092, 0.3133, 0.7208, 0.3164, 0.7083, 0.3218, 0.5215, 0.3261, 0.5337, 0.3237, 0.5343, 0.3423, 0.6091, 0.3423, 0.622, 0.3297, 0.6216, 0.33, 0.6093, 0.3241, 0.6974, 0.3188, 0.7092, 0.3164, 0.7083, 0.3194, 0.6958, 0.3414, 0.5962, 0.3423, 0.6091, 0.33, 0.6093, 0.3298, 0.597, 0.3289, 0.6853, 0.3241, 0.6974, 0.3194, 0.6958, 0.3221, 0.6834, 0.3397, 0.5834, 0.3414, 0.5962, 0.3298, 0.597, 0.3292, 0.5846, 0.3297, 0.6216, 0.329, 0.6339, 0.3171, 0.6333, 0.3175, 0.6212, 0.3164, 0.7083, 0.3133, 0.7208, 0.3139, 0.708, 0.3218, 0.5215, 0.3237, 0.5343, 0.3211, 0.5344, 0.33, 0.6093, 0.3297, 0.6216, 0.3175, 0.6212, 0.318, 0.6091, 0.3194, 0.6958, 0.3164, 0.7083, 0.3139, 0.708, 0.3145, 0.6952, 0.3298, 0.597, 0.33, 0.6093, 0.318, 0.6091, 0.3185, 0.5969, 0.3221, 0.6834, 0.3194, 0.6958, 0.3145, 0.6952, 0.3151, 0.6825, 0.3292, 0.5846, 0.3298, 0.597, 0.3185, 0.5969, 0.3189, 0.5847, 0.3244, 0.6709, 0.3221, 0.6834, 0.3151, 0.6825, 0.3156, 0.67, 0.3283, 0.5721, 0.3292, 0.5846, 0.3189, 0.5847, 0.3194, 0.5723, 0.3264, 0.6586, 0.3244, 0.6709, 0.3156, 0.67, 0.3161, 0.6576, 0.327, 0.5596, 0.3283, 0.5721, 0.3194, 0.5723, 0.32, 0.5598, 0.3279, 0.6462, 0.3264, 0.6586, 0.3161, 0.6576, 0.3166, 0.6454, 0.3254, 0.547, 0.327, 0.5596, 0.32, 0.5598, 0.3205, 0.5472, 0.329, 0.6339, 0.3279, 0.6462, 0.3166, 0.6454, 0.3171, 0.6333, 0.3237, 0.5343, 0.3254, 0.547, 0.3205, 0.5472, 0.3211, 0.5344, 0.3194, 0.5723, 0.3189, 0.5847, 0.3087, 0.5838, 0.3106, 0.5714, 0.3161, 0.6576, 0.3156, 0.67, 0.3068, 0.6702, 0.3058, 0.6578, 0.32, 0.5598, 0.3194, 0.5723, 0.3106, 0.5714, 0.313, 0.559, 0.3166, 0.6454, 0.3161, 0.6576, 0.3058, 0.6578, 0.3053, 0.6454, 0.3205, 0.5472, 0.32, 0.5598, 0.313, 0.559, 0.3157, 0.5465, 0.3171, 0.6333, 0.3166, 0.6454, 0.3053, 0.6454, 0.3051, 0.6331, 0.3211, 0.5344, 0.3205, 0.5472, 0.3157, 0.5465, 0.3187, 0.534, 0.3175, 0.6212, 0.3171, 0.6333, 0.3051, 0.6331, 0.3053, 0.6208, 0.3139, 0.708, 0.3133, 0.7208, 0.3114, 0.7081, 0.3218, 0.5215, 0.3211, 0.5344, 0.3187, 0.534, 0.318, 0.6091, 0.3175, 0.6212, 0.3053, 0.6208, 0.306, 0.6085, 0.3145, 0.6952, 0.3139, 0.708, 0.3114, 0.7081, 0.3096, 0.6954, 0.3185, 0.5969, 0.318, 0.6091, 0.306, 0.6085, 0.3071, 0.5962, 0.3151, 0.6825, 0.3145, 0.6952, 0.3096, 0.6954, 0.3081, 0.6828, 0.3189, 0.5847, 0.3185, 0.5969, 0.3071, 0.5962, 0.3087, 0.5838, 0.3156, 0.67, 0.3151, 0.6825, 0.3081, 0.6828, 0.3068, 0.6702, 0.3114, 0.7081, 0.3133, 0.7208, 0.309, 0.7087, 0.3218, 0.5215, 0.3187, 0.534, 0.3163, 0.5332, 0.306, 0.6085, 0.3053, 0.6208, 0.2927, 0.6203, 0.2936, 0.6074, 0.3096, 0.6954, 0.3114, 0.7081, 0.309, 0.7087, 0.3048, 0.6965, 0.3071, 0.5962, 0.306, 0.6085, 0.2936, 0.6074, 0.2955, 0.5945, 0.3081, 0.6828, 0.3096, 0.6954, 0.3048, 0.6965, 0.3011, 0.6841, 0.3087, 0.5838, 0.3071, 0.5962, 0.2955, 0.5945, 0.2982, 0.5818, 0.3068, 0.6702, 0.3081, 0.6828, 0.3011, 0.6841, 0.2979, 0.6716, 0.3106, 0.5714, 0.3087, 0.5838, 0.2982, 0.5818, 0.3018, 0.5693, 0.3058, 0.6578, 0.3068, 0.6702, 0.2979, 0.6716, 0.2954, 0.659, 0.313, 0.559, 0.3106, 0.5714, 0.3018, 0.5693, 0.3061, 0.557, 0.3053, 0.6454, 0.3058, 0.6578, 0.2954, 0.659, 0.2936, 0.6462, 0.3157, 0.5465, 0.313, 0.559, 0.3061, 0.557, 0.311, 0.545, 0.3051, 0.6331, 0.3053, 0.6454, 0.2936, 0.6462, 0.2927, 0.6333, 0.3187, 0.534, 0.3157, 0.5465, 0.311, 0.545, 0.3163, 0.5332, 0.3053, 0.6208, 0.3051, 0.6331, 0.2927, 0.6333, 0.2927, 0.6203, 0.7612, 0.9247, 0.7571, 0.9393, 0.7468, 0.9368, 0.7491, 0.9224, 0.7578, 0.8056, 0.7616, 0.8202, 0.7512, 0.8218, 0.7497, 0.8072, 0.7644, 0.9099, 0.7612, 0.9247, 0.7491, 0.9224, 0.7509, 0.908, 0.7534, 0.7913, 0.7578, 0.8056, 0.7497, 0.8072, 0.7479, 0.7925, 0.7666, 0.895, 0.7644, 0.9099, 0.7509, 0.908, 0.7522, 0.8937, 0.7486, 0.7771, 0.7534, 0.7913, 0.7479, 0.7925, 0.7458, 0.7778, 0.7677, 0.8799, 0.7666, 0.895, 0.7522, 0.8937, 0.753, 0.8794, 0.7402, 0.9813, 0.7338, 0.9949, 0.7374, 0.9803, 0.7435, 0.7629, 0.7486, 0.7771, 0.7458, 0.7778, 0.7677, 0.8648, 0.7677, 0.8799, 0.753, 0.8794, 0.7532, 0.8651, 0.7464, 0.9676, 0.7402, 0.9813, 0.7374, 0.9803, 0.7409, 0.9658, 0.7666, 0.8498, 0.7677, 0.8648, 0.7532, 0.8651, 0.753, 0.8507, 0.752, 0.9536, 0.7464, 0.9676, 0.7409, 0.9658, 0.7441, 0.9513, 0.7645, 0.8349, 0.7666, 0.8498, 0.753, 0.8507, 0.7523, 0.8363, 0.7571, 0.9393, 0.752, 0.9536, 0.7441, 0.9513, 0.7468, 0.9368, 0.7616, 0.8202, 0.7645, 0.8349, 0.7523, 0.8363, 0.7512, 0.8218, 0.7532, 0.8651, 0.753, 0.8794, 0.7388, 0.8789, 0.7393, 0.8648, 0.7409, 0.9658, 0.7374, 0.9803, 0.7346, 0.9799, 0.7353, 0.965, 0.753, 0.8507, 0.7532, 0.8651, 0.7393, 0.8648, 0.7399, 0.8507, 0.7441, 0.9513, 0.7409, 0.9658, 0.7353, 0.965, 0.7359, 0.9503, 0.7523, 0.8363, 0.753, 0.8507, 0.7399, 0.8507, 0.7403, 0.8365, 0.7468, 0.9368, 0.7441, 0.9513, 0.7359, 0.9503, 0.7365, 0.9357, 0.7512, 0.8218, 0.7523, 0.8363, 0.7403, 0.8365, 0.7409, 0.8221, 0.7491, 0.9224, 0.7468, 0.9368, 0.7365, 0.9357, 0.7371, 0.9214, 0.7497, 0.8072, 0.7512, 0.8218, 0.7409, 0.8221, 0.7415, 0.8075, 0.7509, 0.908, 0.7491, 0.9224, 0.7371, 0.9214, 0.7377, 0.9071, 0.7479, 0.7925, 0.7497, 0.8072, 0.7415, 0.8075, 0.7422, 0.7928, 0.7522, 0.8937, 0.7509, 0.908, 0.7377, 0.9071, 0.7382, 0.893, 0.7458, 0.7778, 0.7479, 0.7925, 0.7422, 0.7928, 0.7429, 0.7779, 0.753, 0.8794, 0.7522, 0.8937, 0.7382, 0.893, 0.7388, 0.8789, 0.7374, 0.9803, 0.7338, 0.9949, 0.7346, 0.9799, 0.7435, 0.7629, 0.7458, 0.7778, 0.7429, 0.7779, 0.7415, 0.8075, 0.7409, 0.8221, 0.7307, 0.821, 0.7334, 0.8065, 0.7377, 0.9071, 0.7371, 0.9214, 0.7252, 0.9215, 0.7245, 0.9071, 0.7422, 0.7928, 0.7415, 0.8075, 0.7334, 0.8065, 0.7365, 0.792, 0.7382, 0.893, 0.7377, 0.9071, 0.7245, 0.9071, 0.7243, 0.8927, 0.7429, 0.7779, 0.7422, 0.7928, 0.7365, 0.792, 0.74, 0.7775, 0.7388, 0.8789, 0.7382, 0.893, 0.7243, 0.8927, 0.7246, 0.8784, 0.7346, 0.9799, 0.7338, 0.9949, 0.7316, 0.9801, 0.7435, 0.7629, 0.7429, 0.7779, 0.74, 0.7775, 0.7393, 0.8648, 0.7388, 0.8789, 0.7246, 0.8784, 0.7254, 0.8641, 0.7353, 0.965, 0.7346, 0.9799, 0.7316, 0.9801, 0.7296, 0.9653, 0.7399, 0.8507, 0.7393, 0.8648, 0.7254, 0.8641, 0.7266, 0.8498, 0.7359, 0.9503, 0.7353, 0.965, 0.7296, 0.9653, 0.7277, 0.9506, 0.7403, 0.8365, 0.7399, 0.8507, 0.7266, 0.8498, 0.7284, 0.8354, 0.7365, 0.9357, 0.7359, 0.9503, 0.7277, 0.9506, 0.7263, 0.936, 0.7409, 0.8221, 0.7403, 0.8365, 0.7284, 0.8354, 0.7307, 0.821, 0.7371, 0.9214, 0.7365, 0.9357, 0.7263, 0.936, 0.7252, 0.9215, 0.7266, 0.8498, 0.7254, 0.8641, 0.711, 0.8628, 0.7131, 0.8479, 0.7277, 0.9506, 0.7296, 0.9653, 0.724, 0.9665, 0.7196, 0.9522, 0.7284, 0.8354, 0.7266, 0.8498, 0.7131, 0.8479, 0.7163, 0.8331, 0.7263, 0.936, 0.7277, 0.9506, 0.7196, 0.9522, 0.7159, 0.9376, 0.7307, 0.821, 0.7284, 0.8354, 0.7163, 0.8331, 0.7204, 0.8185, 0.7252, 0.9215, 0.7263, 0.936, 0.7159, 0.9376, 0.713, 0.9229, 0.7334, 0.8065, 0.7307, 0.821, 0.7204, 0.8185, 0.7254, 0.8043, 0.7245, 0.9071, 0.7252, 0.9215, 0.713, 0.9229, 0.7109, 0.908, 0.7365, 0.792, 0.7334, 0.8065, 0.7254, 0.8043, 0.7311, 0.7903, 0.7243, 0.8927, 0.7245, 0.9071, 0.7109, 0.908, 0.7099, 0.893, 0.74, 0.7775, 0.7365, 0.792, 0.7311, 0.7903, 0.7372, 0.7765, 0.7246, 0.8784, 0.7243, 0.8927, 0.7099, 0.893, 0.7099, 0.8779, 0.7316, 0.9801, 0.7338, 0.9949, 0.7288, 0.9808, 0.7435, 0.7629, 0.74, 0.7775, 0.7372, 0.7765, 0.7254, 0.8641, 0.7246, 0.8784, 0.7099, 0.8779, 0.711, 0.8628, 0.7296, 0.9653, 0.7316, 0.9801, 0.7288, 0.9808, 0.724, 0.9665, 0.3225, 0.2757, 0.3266, 0.2892, 0.3189, 0.2907, 0.3172, 0.2769, 0.3349, 0.3737, 0.3329, 0.3879, 0.32, 0.3861, 0.3212, 0.3726, 0.3179, 0.2623, 0.3225, 0.2757, 0.3172, 0.2769, 0.3152, 0.263, 0.3359, 0.3595, 0.3349, 0.3737, 0.3212, 0.3726, 0.322, 0.359, 0.3099, 0.4556, 0.3039, 0.4685, 0.3073, 0.4547, 0.3131, 0.249, 0.3179, 0.2623, 0.3152, 0.263, 0.3359, 0.3452, 0.3359, 0.3595, 0.322, 0.359, 0.3223, 0.3454, 0.3157, 0.4426, 0.3099, 0.4556, 0.3073, 0.4547, 0.3106, 0.4409, 0.3349, 0.331, 0.3359, 0.3452, 0.3223, 0.3454, 0.3221, 0.3318, 0.3211, 0.4293, 0.3157, 0.4426, 0.3106, 0.4409, 0.3135, 0.4272, 0.3329, 0.3169, 0.3349, 0.331, 0.3221, 0.3318, 0.3214, 0.3182, 0.3259, 0.4158, 0.3211, 0.4293, 0.3135, 0.4272, 0.3162, 0.4134, 0.3301, 0.3029, 0.3329, 0.3169, 0.3214, 0.3182, 0.3204, 0.3045, 0.3298, 0.402, 0.3259, 0.4158, 0.3162, 0.4134, 0.3183, 0.3998, 0.3266, 0.2892, 0.3301, 0.3029, 0.3204, 0.3045, 0.3189, 0.2907, 0.3329, 0.3879, 0.3298, 0.402, 0.3183, 0.3998, 0.32, 0.3861, 0.3135, 0.4272, 0.3106, 0.4409, 0.3052, 0.4402, 0.3058, 0.4262, 0.3214, 0.3182, 0.3221, 0.3318, 0.3096, 0.3318, 0.3101, 0.3183, 0.3162, 0.4134, 0.3135, 0.4272, 0.3058, 0.4262, 0.3064, 0.4124, 0.3204, 0.3045, 0.3214, 0.3182, 0.3101, 0.3183, 0.3106, 0.3047, 0.3183, 0.3998, 0.3162, 0.4134, 0.3064, 0.4124, 0.307, 0.3988, 0.3189, 0.2907, 0.3204, 0.3045, 0.3106, 0.3047, 0.3112, 0.291, 0.32, 0.3861, 0.3183, 0.3998, 0.307, 0.3988, 0.3075, 0.3853, 0.3172, 0.2769, 0.3189, 0.2907, 0.3112, 0.291, 0.3118, 0.2771, 0.3212, 0.3726, 0.32, 0.3861, 0.3075, 0.3853, 0.308, 0.3719, 0.3152, 0.263, 0.3172, 0.2769, 0.3118, 0.2771, 0.3125, 0.2631, 0.322, 0.359, 0.3212, 0.3726, 0.308, 0.3719, 0.3085, 0.3585, 0.3073, 0.4547, 0.3039, 0.4685, 0.3045, 0.4543, 0.3131, 0.249, 0.3152, 0.263, 0.3125, 0.2631, 0.3223, 0.3454, 0.322, 0.359, 0.3085, 0.3585, 0.3091, 0.3452, 0.3106, 0.4409, 0.3073, 0.4547, 0.3045, 0.4543, 0.3052, 0.4402, 0.3221, 0.3318, 0.3223, 0.3454, 0.3091, 0.3452, 0.3096, 0.3318, 0.308, 0.3719, 0.3075, 0.3853, 0.295, 0.3852, 0.2948, 0.3716, 0.3125, 0.2631, 0.3118, 0.2771, 0.3065, 0.2764, 0.3098, 0.2627, 0.3085, 0.3585, 0.308, 0.3719, 0.2948, 0.3716, 0.2951, 0.3581, 0.3045, 0.4543, 0.3039, 0.4685, 0.3018, 0.4544, 0.3131, 0.249, 0.3125, 0.2631, 0.3098, 0.2627, 0.3091, 0.3452, 0.3085, 0.3585, 0.2951, 0.3581, 0.2959, 0.3445, 0.3052, 0.4402, 0.3045, 0.4543, 0.3018, 0.4544, 0.2998, 0.4404, 0.3096, 0.3318, 0.3091, 0.3452, 0.2959, 0.3445, 0.2971, 0.3309, 0.3058, 0.4262, 0.3052, 0.4402, 0.2998, 0.4404, 0.2981, 0.4265, 0.3101, 0.3183, 0.3096, 0.3318, 0.2971, 0.3309, 0.2988, 0.3173, 0.3064, 0.4124, 0.3058, 0.4262, 0.2981, 0.4265, 0.2967, 0.4127, 0.3106, 0.3047, 0.3101, 0.3183, 0.2988, 0.3173, 0.301, 0.3037, 0.307, 0.3988, 0.3064, 0.4124, 0.2967, 0.4127, 0.2956, 0.3989, 0.3112, 0.291, 0.3106, 0.3047, 0.301, 0.3037, 0.3036, 0.2901, 0.3075, 0.3853, 0.307, 0.3988, 0.2956, 0.3989, 0.295, 0.3852, 0.3118, 0.2771, 0.3112, 0.291, 0.3036, 0.2901, 0.3065, 0.2764, 0.2988, 0.3173, 0.2971, 0.3309, 0.2842, 0.329, 0.2874, 0.3151, 0.2967, 0.4127, 0.2981, 0.4265, 0.2904, 0.428, 0.2869, 0.4142, 0.301, 0.3037, 0.2988, 0.3173, 0.2874, 0.3151, 0.2913, 0.3014, 0.2956, 0.3989, 0.2967, 0.4127, 0.2869, 0.4142, 0.2841, 0.4002, 0.3036, 0.2901, 0.301, 0.3037, 0.2913, 0.3014, 0.296, 0.2879, 0.295, 0.3852, 0.2956, 0.3989, 0.2841, 0.4002, 0.2821, 0.3861, 0.3065, 0.2764, 0.3036, 0.2901, 0.296, 0.2879, 0.3014, 0.2748, 0.2948, 0.3716, 0.295, 0.3852, 0.2821, 0.3861, 0.2811, 0.3719, 0.3098, 0.2627, 0.3065, 0.2764, 0.3014, 0.2748, 0.3071, 0.2618, 0.2951, 0.3581, 0.2948, 0.3716, 0.2811, 0.3719, 0.2811, 0.3576, 0.3018, 0.4544, 0.3039, 0.4685, 0.2991, 0.4551, 0.3131, 0.249, 0.3098, 0.2627, 0.3071, 0.2618, 0.2959, 0.3445, 0.2951, 0.3581, 0.2811, 0.3576, 0.2822, 0.3433, 0.2998, 0.4404, 0.3018, 0.4544, 0.2991, 0.4551, 0.2945, 0.4416, 0.2971, 0.3309, 0.2959, 0.3445, 0.2822, 0.3433, 0.2842, 0.329, 0.2981, 0.4265, 0.2998, 0.4404, 0.2945, 0.4416, 0.2904, 0.428, 0.1239, 0.03339, 0.1285, 0.04673, 0.1232, 0.04792, 0.1212, 0.03405, 0.1421, 0.1302, 0.1411, 0.1446, 0.1274, 0.1433, 0.1282, 0.1298, 0.1163, 0.2261, 0.1103, 0.2389, 0.1137, 0.2252, 0.1191, 0.02012, 0.1239, 0.03339, 0.1212, 0.03405, 0.1421, 0.116, 0.1421, 0.1302, 0.1282, 0.1298, 0.1284, 0.1162, 0.122, 0.2131, 0.1163, 0.2261, 0.1137, 0.2252, 0.1169, 0.2114, 0.141, 0.1018, 0.1421, 0.116, 0.1284, 0.1162, 0.1282, 0.1027, 0.1274, 0.1999, 0.122, 0.2131, 0.1169, 0.2114, 0.1198, 0.1977, 0.139, 0.08773, 0.141, 0.1018, 0.1282, 0.1027, 0.1275, 0.08908, 0.132, 0.1864, 0.1274, 0.1999, 0.1198, 0.1977, 0.1224, 0.184, 0.1362, 0.07387, 0.139, 0.08773, 0.1275, 0.08908, 0.1265, 0.07543, 0.1359, 0.1726, 0.132, 0.1864, 0.1224, 0.184, 0.1245, 0.1704, 0.1326, 0.06021, 0.1362, 0.07387, 0.1265, 0.07543, 0.125, 0.06172, 0.1389, 0.1587, 0.1359, 0.1726, 0.1245, 0.1704, 0.1262, 0.1569, 0.1285, 0.04673, 0.1326, 0.06021, 0.125, 0.06172, 0.1232, 0.04792, 0.1411, 0.1446, 0.1389, 0.1587, 0.1262, 0.1569, 0.1274, 0.1433, 0.1224, 0.184, 0.1198, 0.1977, 0.1121, 0.1968, 0.1127, 0.183, 0.1265, 0.07543, 0.1275, 0.08908, 0.1162, 0.08923, 0.1168, 0.0757, 0.1245, 0.1704, 0.1224, 0.184, 0.1127, 0.183, 0.1132, 0.1694, 0.125, 0.06172, 0.1265, 0.07543, 0.1168, 0.0757, 0.1173, 0.06201, 0.1262, 0.1569, 0.1245, 0.1704, 0.1132, 0.1694, 0.1138, 0.156, 0.1232, 0.04792, 0.125, 0.06172, 0.1173, 0.06201, 0.1179, 0.04817, 0.1274, 0.1433, 0.1262, 0.1569, 0.1138, 0.156, 0.1142, 0.1426, 0.1212, 0.03405, 0.1232, 0.04792, 0.1179, 0.04817, 0.1185, 0.03419, 0.1282, 0.1298, 0.1274, 0.1433, 0.1142, 0.1426, 0.1147, 0.1293, 0.1137, 0.2252, 0.1103, 0.2389, 0.1109, 0.2248, 0.1191, 0.02012, 0.1212, 0.03405, 0.1185, 0.03419, 0.1284, 0.1162, 0.1282, 0.1298, 0.1147, 0.1293, 0.1153, 0.116, 0.1169, 0.2114, 0.1137, 0.2252, 0.1109, 0.2248, 0.1115, 0.2107, 0.1282, 0.1027, 0.1284, 0.1162, 0.1153, 0.116, 0.1158, 0.1027, 0.1198, 0.1977, 0.1169, 0.2114, 0.1115, 0.2107, 0.1121, 0.1968, 0.1275, 0.08908, 0.1282, 0.1027, 0.1158, 0.1027, 0.1162, 0.08923, 0.1147, 0.1293, 0.1142, 0.1426, 0.101, 0.1424, 0.1013, 0.1288, 0.1109, 0.2248, 0.1103, 0.2389, 0.1082, 0.2249, 0.1191, 0.02012, 0.1185, 0.03419, 0.1158, 0.03381, 0.1153, 0.116, 0.1147, 0.1293, 0.1013, 0.1288, 0.1021, 0.1153, 0.1115, 0.2107, 0.1109, 0.2248, 0.1082, 0.2249, 0.1062, 0.211, 0.1158, 0.1027, 0.1153, 0.116, 0.1021, 0.1153, 0.1033, 0.1018, 0.1121, 0.1968, 0.1115, 0.2107, 0.1062, 0.211, 0.1044, 0.1971, 0.1162, 0.08923, 0.1158, 0.1027, 0.1033, 0.1018, 0.105, 0.08824, 0.1127, 0.183, 0.1121, 0.1968, 0.1044, 0.1971, 0.103, 0.1833, 0.1168, 0.0757, 0.1162, 0.08923, 0.105, 0.08824, 0.1071, 0.0747, 0.1132, 0.1694, 0.1127, 0.183, 0.103, 0.1833, 0.1019, 0.1696, 0.1173, 0.06201, 0.1168, 0.0757, 0.1071, 0.0747, 0.1097, 0.06111, 0.1138, 0.156, 0.1132, 0.1694, 0.1019, 0.1696, 0.1013, 0.1559, 0.1179, 0.04817, 0.1173, 0.06201, 0.1097, 0.06111, 0.1126, 0.04747, 0.1142, 0.1426, 0.1138, 0.156, 0.1013, 0.1559, 0.101, 0.1424, 0.1185, 0.03419, 0.1179, 0.04817, 0.1126, 0.04747, 0.1158, 0.03381, 0.1071, 0.0747, 0.105, 0.08824, 0.09364, 0.08602, 0.09752, 0.07238, 0.1019, 0.1696, 0.103, 0.1833, 0.09317, 0.1849, 0.09032, 0.1709, 0.1097, 0.06111, 0.1071, 0.0747, 0.09752, 0.07238, 0.1022, 0.05898, 0.1013, 0.1559, 0.1019, 0.1696, 0.09032, 0.1709, 0.08833, 0.1568, 0.1126, 0.04747, 0.1097, 0.06111, 0.1022, 0.05898, 0.1075, 0.04583, 0.101, 0.1424, 0.1013, 0.1559, 0.08833, 0.1568, 0.08746, 0.1425, 0.1158, 0.03381, 0.1126, 0.04747, 0.1075, 0.04583, 0.1132, 0.03292, 0.1013, 0.1288, 0.101, 0.1424, 0.08746, 0.1425, 0.08746, 0.1283, 0.1082, 0.2249, 0.1103, 0.2389, 0.1055, 0.2256, 0.1191, 0.02012, 0.1158, 0.03381, 0.1132, 0.03292, 0.1021, 0.1153, 0.1013, 0.1288, 0.08746, 0.1283, 0.08847, 0.1141, 0.1062, 0.211, 0.1082, 0.2249, 0.1055, 0.2256, 0.1009, 0.2122, 0.1033, 0.1018, 0.1021, 0.1153, 0.08847, 0.1141, 0.0905, 0.09993, 0.1044, 0.1971, 0.1062, 0.211, 0.1009, 0.2122, 0.09674, 0.1986, 0.105, 0.08824, 0.1033, 0.1018, 0.0905, 0.09993, 0.09364, 0.08602, 0.103, 0.1833, 0.1044, 0.1971, 0.09674, 0.1986, 0.09317, 0.1849, 0.5859, 0.4908, 0.5904, 0.5032, 0.5879, 0.5038, 0.6071, 0.5801, 0.6071, 0.5933, 0.5942, 0.5929, 0.5945, 0.5803, 0.5885, 0.67, 0.5832, 0.6821, 0.5807, 0.6812, 0.5837, 0.6685, 0.6062, 0.567, 0.6071, 0.5801, 0.5945, 0.5803, 0.5944, 0.5677, 0.5934, 0.6578, 0.5885, 0.67, 0.5837, 0.6685, 0.5864, 0.6558, 0.6045, 0.5539, 0.6062, 0.567, 0.5944, 0.5677, 0.5937, 0.5551, 0.5978, 0.6453, 0.5934, 0.6578, 0.5864, 0.6558, 0.5888, 0.6431, 0.6018, 0.5409, 0.6045, 0.5539, 0.5937, 0.5551, 0.5928, 0.5424, 0.6014, 0.6326, 0.5978, 0.6453, 0.5888, 0.6431, 0.5908, 0.6305, 0.5985, 0.5282, 0.6018, 0.5409, 0.5928, 0.5424, 0.5914, 0.5296, 0.6042, 0.6197, 0.6014, 0.6326, 0.5908, 0.6305, 0.5924, 0.618, 0.5947, 0.5156, 0.5985, 0.5282, 0.5914, 0.5296, 0.5898, 0.5167, 0.6062, 0.6066, 0.6042, 0.6197, 0.5924, 0.618, 0.5935, 0.6054, 0.5904, 0.5032, 0.5947, 0.5156, 0.5898, 0.5167, 0.5879, 0.5038, 0.6071, 0.5933, 0.6062, 0.6066, 0.5935, 0.6054, 0.5942, 0.5929, 0.5832, 0.6821, 0.5776, 0.694, 0.5807, 0.6812, 0.5914, 0.5296, 0.5928, 0.5424, 0.5837, 0.5426, 0.5843, 0.5299, 0.5924, 0.618, 0.5908, 0.6305, 0.5804, 0.6296, 0.5809, 0.6171, 0.5898, 0.5167, 0.5914, 0.5296, 0.5843, 0.5299, 0.5848, 0.517, 0.5935, 0.6054, 0.5924, 0.618, 0.5809, 0.6171, 0.5813, 0.6048, 0.5879, 0.5038, 0.5898, 0.5167, 0.5848, 0.517, 0.5854, 0.5039, 0.5942, 0.5929, 0.5935, 0.6054, 0.5813, 0.6048, 0.5818, 0.5924, 0.5807, 0.6812, 0.5776, 0.694, 0.5782, 0.6809, 0.5859, 0.4908, 0.5879, 0.5038, 0.5854, 0.5039, 0.5945, 0.5803, 0.5942, 0.5929, 0.5818, 0.5924, 0.5823, 0.5801, 0.5837, 0.6685, 0.5807, 0.6812, 0.5782, 0.6809, 0.5788, 0.6679, 0.5944, 0.5677, 0.5945, 0.5803, 0.5823, 0.5801, 0.5828, 0.5677, 0.5864, 0.6558, 0.5837, 0.6685, 0.5788, 0.6679, 0.5793, 0.655, 0.5937, 0.5551, 0.5944, 0.5677, 0.5828, 0.5677, 0.5832, 0.5552, 0.5888, 0.6431, 0.5864, 0.6558, 0.5793, 0.655, 0.5798, 0.6422, 0.5928, 0.5424, 0.5937, 0.5551, 0.5832, 0.5552, 0.5837, 0.5426, 0.5908, 0.6305, 0.5888, 0.6431, 0.5798, 0.6422, 0.5804, 0.6296, 0.5788, 0.6679, 0.5782, 0.6809, 0.5757, 0.681, 0.5738, 0.6681, 0.5828, 0.5677, 0.5823, 0.5801, 0.5701, 0.5794, 0.5712, 0.5669, 0.5793, 0.655, 0.5788, 0.6679, 0.5738, 0.6681, 0.5722, 0.6552, 0.5832, 0.5552, 0.5828, 0.5677, 0.5712, 0.5669, 0.5727, 0.5543, 0.5798, 0.6422, 0.5793, 0.655, 0.5722, 0.6552, 0.5708, 0.6425, 0.5837, 0.5426, 0.5832, 0.5552, 0.5727, 0.5543, 0.5748, 0.5417, 0.5804, 0.6296, 0.5798, 0.6422, 0.5708, 0.6425, 0.5698, 0.6298, 0.5843, 0.5299, 0.5837, 0.5426, 0.5748, 0.5417, 0.5771, 0.529, 0.5809, 0.6171, 0.5804, 0.6296, 0.5698, 0.6298, 0.5693, 0.6171, 0.5848, 0.517, 0.5843, 0.5299, 0.5771, 0.529, 0.5799, 0.5163, 0.5813, 0.6048, 0.5809, 0.6171, 0.5693, 0.6171, 0.5691, 0.6045, 0.5854, 0.5039, 0.5848, 0.517, 0.5799, 0.5163, 0.5828, 0.5036, 0.5818, 0.5924, 0.5813, 0.6048, 0.5691, 0.6045, 0.5693, 0.592, 0.5782, 0.6809, 0.5776, 0.694, 0.5757, 0.681, 0.5859, 0.4908, 0.5854, 0.5039, 0.5828, 0.5036, 0.5823, 0.5801, 0.5818, 0.5924, 0.5693, 0.592, 0.5701, 0.5794, 0.5693, 0.6171, 0.5698, 0.6298, 0.5591, 0.631, 0.5573, 0.6179, 0.5799, 0.5163, 0.5771, 0.529, 0.5702, 0.527, 0.5751, 0.5148, 0.5691, 0.6045, 0.5693, 0.6171, 0.5573, 0.6179, 0.5565, 0.6047, 0.5828, 0.5036, 0.5799, 0.5163, 0.5751, 0.5148, 0.5804, 0.5028, 0.5693, 0.592, 0.5691, 0.6045, 0.5565, 0.6047, 0.5565, 0.5915, 0.5757, 0.681, 0.5776, 0.694, 0.5732, 0.6816, 0.5859, 0.4908, 0.5828, 0.5036, 0.5804, 0.5028, 0.5701, 0.5794, 0.5693, 0.592, 0.5565, 0.5915, 0.5574, 0.5783, 0.5738, 0.6681, 0.5757, 0.681, 0.5732, 0.6816, 0.5689, 0.6692, 0.5712, 0.5669, 0.5701, 0.5794, 0.5574, 0.5783, 0.5593, 0.5651, 0.5722, 0.6552, 0.5738, 0.6681, 0.5689, 0.6692, 0.5651, 0.6566, 0.5727, 0.5543, 0.5712, 0.5669, 0.5593, 0.5651, 0.5622, 0.5522, 0.5708, 0.6425, 0.5722, 0.6552, 0.5651, 0.6566, 0.5618, 0.6439, 0.5748, 0.5417, 0.5727, 0.5543, 0.5622, 0.5522, 0.5658, 0.5395, 0.5698, 0.6298, 0.5708, 0.6425, 0.5618, 0.6439, 0.5591, 0.631, 0.5771, 0.529, 0.5748, 0.5417, 0.5658, 0.5395, 0.5702, 0.527, 0.1321, 0.8489, 0.1329, 0.8612, 0.1211, 0.8614, 0.121, 0.8496, 0.1202, 0.9342, 0.1155, 0.9457, 0.111, 0.9442, 0.1136, 0.9323, 0.1305, 0.8366, 0.1321, 0.8489, 0.121, 0.8496, 0.1204, 0.8377, 0.1243, 0.9224, 0.1202, 0.9342, 0.1136, 0.9323, 0.1158, 0.9204, 0.1281, 0.8244, 0.1305, 0.8366, 0.1204, 0.8377, 0.1195, 0.8258, 0.1277, 0.9104, 0.1243, 0.9224, 0.1158, 0.9204, 0.1177, 0.9085, 0.1249, 0.8125, 0.1281, 0.8244, 0.1195, 0.8258, 0.1183, 0.8138, 0.1303, 0.8982, 0.1277, 0.9104, 0.1177, 0.9085, 0.1192, 0.8967, 0.1213, 0.8007, 0.1249, 0.8125, 0.1183, 0.8138, 0.1168, 0.8017, 0.1321, 0.8859, 0.1303, 0.8982, 0.1192, 0.8967, 0.1202, 0.8849, 0.1174, 0.789, 0.1213, 0.8007, 0.1168, 0.8017, 0.115, 0.7896, 0.1329, 0.8736, 0.1321, 0.8859, 0.1202, 0.8849, 0.1209, 0.8731, 0.1105, 0.957, 0.1052, 0.9682, 0.1082, 0.9562, 0.1132, 0.7774, 0.1174, 0.789, 0.115, 0.7896, 0.1329, 0.8612, 0.1329, 0.8736, 0.1209, 0.8731, 0.1211, 0.8614, 0.1155, 0.9457, 0.1105, 0.957, 0.1082, 0.9562, 0.111, 0.9442, 0.1168, 0.8017, 0.1183, 0.8138, 0.1116, 0.814, 0.1121, 0.8019, 0.1202, 0.8849, 0.1192, 0.8967, 0.1083, 0.896, 0.1088, 0.8843, 0.115, 0.7896, 0.1168, 0.8017, 0.1121, 0.8019, 0.1126, 0.7897, 0.1209, 0.8731, 0.1202, 0.8849, 0.1088, 0.8843, 0.1092, 0.8727, 0.1082, 0.9562, 0.1052, 0.9682, 0.1058, 0.9559, 0.1132, 0.7774, 0.115, 0.7896, 0.1126, 0.7897, 0.1211, 0.8614, 0.1209, 0.8731, 0.1092, 0.8727, 0.1097, 0.8612, 0.111, 0.9442, 0.1082, 0.9562, 0.1058, 0.9559, 0.1064, 0.9436, 0.121, 0.8496, 0.1211, 0.8614, 0.1097, 0.8612, 0.1101, 0.8495, 0.1136, 0.9323, 0.111, 0.9442, 0.1064, 0.9436, 0.1069, 0.9315, 0.1204, 0.8377, 0.121, 0.8496, 0.1101, 0.8495, 0.1105, 0.8378, 0.1158, 0.9204, 0.1136, 0.9323, 0.1069, 0.9315, 0.1074, 0.9195, 0.1195, 0.8258, 0.1204, 0.8377, 0.1105, 0.8378, 0.1111, 0.826, 0.1177, 0.9085, 0.1158, 0.9204, 0.1074, 0.9195, 0.1079, 0.9077, 0.1183, 0.8138, 0.1195, 0.8258, 0.1111, 0.826, 0.1116, 0.814, 0.1192, 0.8967, 0.1177, 0.9085, 0.1079, 0.9077, 0.1083, 0.896, 0.1069, 0.9315, 0.1064, 0.9436, 0.1017, 0.9438, 0.1002, 0.9317, 0.1105, 0.8378, 0.1101, 0.8495, 0.09929, 0.8487, 0.1007, 0.8369, 0.1074, 0.9195, 0.1069, 0.9315, 0.1002, 0.9317, 0.09894, 0.9197, 0.1111, 0.826, 0.1105, 0.8378, 0.1007, 0.8369, 0.1026, 0.8251, 0.1079, 0.9077, 0.1074, 0.9195, 0.09894, 0.9197, 0.09802, 0.9078, 0.1116, 0.814, 0.1111, 0.826, 0.1026, 0.8251, 0.1049, 0.8132, 0.1083, 0.896, 0.1079, 0.9077, 0.09802, 0.9078, 0.09747, 0.8959, 0.1121, 0.8019, 0.1116, 0.814, 0.1049, 0.8132, 0.1074, 0.8013, 0.1088, 0.8843, 0.1083, 0.896, 0.09747, 0.8959, 0.09729, 0.8841, 0.1126, 0.7897, 0.1121, 0.8019, 0.1074, 0.8013, 0.1103, 0.7894, 0.1092, 0.8727, 0.1088, 0.8843, 0.09729, 0.8841, 0.09753, 0.8723, 0.1058, 0.9559, 0.1052, 0.9682, 0.1034, 0.956, 0.1132, 0.7774, 0.1126, 0.7897, 0.1103, 0.7894, 0.1097, 0.8612, 0.1092, 0.8727, 0.09753, 0.8723, 0.09819, 0.8605, 0.1064, 0.9436, 0.1058, 0.9559, 0.1034, 0.956, 0.1017, 0.9438, 0.1101, 0.8495, 0.1097, 0.8612, 0.09819, 0.8605, 0.09929, 0.8487, 0.09729, 0.8841, 0.09747, 0.8959, 0.0863, 0.8967, 0.08543, 0.8843, 0.1103, 0.7894, 0.1074, 0.8013, 0.103, 0.7999, 0.108, 0.7886, 0.09753, 0.8723, 0.09729, 0.8841, 0.08543, 0.8843, 0.08543, 0.8719, 0.1034, 0.956, 0.1052, 0.9682, 0.1011, 0.9565, 0.1132, 0.7774, 0.1103, 0.7894, 0.108, 0.7886, 0.09819, 0.8605, 0.09753, 0.8723, 0.08543, 0.8719, 0.08631, 0.8595, 0.1017, 0.9438, 0.1034, 0.956, 0.1011, 0.9565, 0.09709, 0.9448, 0.09929, 0.8487, 0.09819, 0.8605, 0.08631, 0.8595, 0.08809, 0.8471, 0.1002, 0.9317, 0.1017, 0.9438, 0.09709, 0.9448, 0.0935, 0.933, 0.1007, 0.8369, 0.09929, 0.8487, 0.08809, 0.8471, 0.09084, 0.835, 0.09894, 0.9197, 0.1002, 0.9317, 0.0935, 0.933, 0.09042, 0.9211, 0.1026, 0.8251, 0.1007, 0.8369, 0.09084, 0.835, 0.09424, 0.8231, 0.09802, 0.9078, 0.09894, 0.9197, 0.09042, 0.9211, 0.08799, 0.9089, 0.1049, 0.8132, 0.1026, 0.8251, 0.09424, 0.8231, 0.09832, 0.8114, 0.09747, 0.8959, 0.09802, 0.9078, 0.08799, 0.9089, 0.0863, 0.8967, 0.1074, 0.8013, 0.1049, 0.8132, 0.09832, 0.8114, 0.103, 0.7999])
me_sphere.materials.append(mat_material_001)
me_sphere.use_remesh_preserve_volume = False
me_sphere.use_remesh_preserve_attributes = False
me_sphere.use_mirror_vertex_groups = False
me_sphere.update()

# ---- objects
ob_sphere = bpy.data.objects.new('Sphere', me_sphere)
ob_lamp = bpy.data.objects.new('Lamp', light_lamp)
ob_camera = bpy.data.objects.new('Camera', cam_camera)

# ---- transforms, parenting, visibility, modifiers, constraints
ob_sphere.location = (0.0, 0.0, 0.9038)
ob_sphere.lineart.crease_threshold = 0.0
ob_lamp.location = (4.076, 1.005, 5.904)
ob_lamp.rotation_euler = (0.6503, 0.05522, 1.866)
ob_lamp.lock_rotations_4d = False
ob_lamp.empty_display_type = 'ARROWS'
ob_lamp.color = (0.0, 0.0, 0.0, 0.0)
ob_lamp.lineart.crease_threshold = 0.0
ob_camera.location = (7.481, -6.508, 5.344)
ob_camera.rotation_euler = (1.109, 0.0, 0.8149)
ob_camera.lock_rotations_4d = False
ob_camera.empty_display_type = 'ARROWS'
ob_camera.color = (0.0, 0.0, 0.0, 0.0)
ob_camera.display_type = 'WIRE'
ob_camera.lineart.crease_threshold = 0.0

# ---- collection membership
col_collection_1.objects.link(ob_sphere)
col_collection_1.objects.link(ob_lamp)
col_collection_1.objects.link(ob_camera)

# ---- scene / render settings (as saved in the file)
scene.camera = ob_camera
scene.frame_start = 1; scene.frame_end = 250; scene.frame_set(1)
scene.render.engine = 'BLENDER_EEVEE_NEXT'
scene.render.resolution_percentage = 50
scene.render.dither_intensity = 0.0
scene.cycles.use_denoising = False
scene.cycles.samples = 128
scene.cycles.sampling_pattern = 'TABULATED_SOBOL'
scene.cycles.light_sampling_threshold = 0.0
scene.cycles.use_adaptive_sampling = False
scene.cycles.use_light_tree = False
scene.cycles.blur_glossy = 0.0
scene.cycles.sample_clamp_indirect = 0.0
scene.view_settings.view_transform = 'Standard'
bpy.context.view_layer.update()
